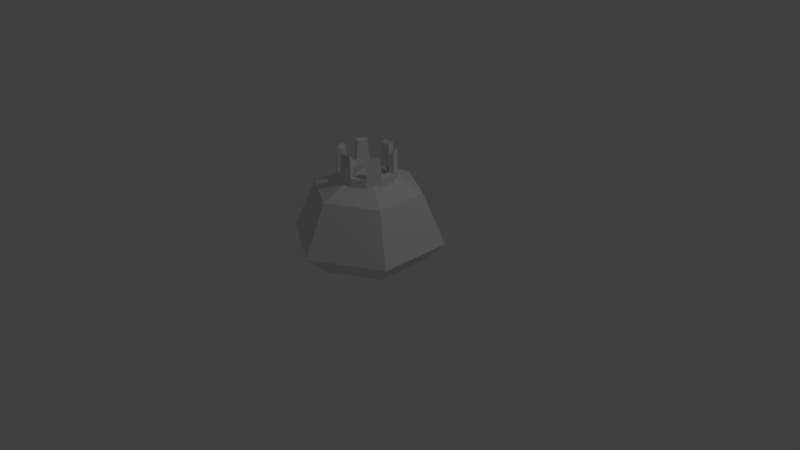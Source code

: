 # Source: Boss_Slime.blend  (saved by Blender 2.78.0; exported with 4.5.12 LTS)
import bpy
from mathutils import Matrix  # noqa: F401  (used for matrix-valued properties, if any)

bpy.ops.wm.read_factory_settings(use_empty=True)
scene = bpy.context.scene
scene.name = 'Scene'

# ---- collections
col_collection_1 = bpy.data.collections.new('Collection 1'); scene.collection.children.link(col_collection_1)

# ---- materials (node trees are filled in below, after node groups)
mat_king_slime = bpy.data.materials.new('King_Slime')
mat_king_slime.alpha_threshold = 0.0
mat_king_slime.use_transparent_shadow = False
mat_king_slime.roughness = 0.5
mat_material = bpy.data.materials.new('Material')
mat_material.alpha_threshold = 0.0
mat_material.use_transparent_shadow = False
mat_material.roughness = 0.5
mat_material.line_color = (0.0, 0.0, 0.0, 1.0)

# ---- material node trees

# ---- world
world_world = bpy.data.worlds.new('World'); scene.world = world_world
world_world.color = (0.05088, 0.05088, 0.05088)
world_world.use_sun_shadow = False
world_world.sun_shadow_jitter_overblur = 0.0
world_world.cycles.sampling_method = 'MANUAL'

# ---- cameras
cam_camera = bpy.data.cameras.new('Camera')
cam_camera.clip_end = 100.0
cam_camera.lens = 35.0
cam_camera.sensor_width = 32.0
cam_camera.sensor_height = 18.0
cam_camera.ortho_scale = 7.314
cam_camera.dof.focus_distance = 0.0
cam_camera.dof.aperture_fstop = 128.0

# ---- lights
light_lamp = bpy.data.lights.new('Lamp', 'POINT')
light_lamp.transmission_factor = 0.0
light_lamp.cutoff_distance = 30.0
light_lamp.energy = 100.0
light_lamp.shadow_buffer_clip_start = 1.001
light_lamp.shadow_soft_size = 0.1
light_lamp.shadow_maximum_resolution = 0.006
light_lamp.use_absolute_resolution = True

# ---- meshes
me_cylinder_001 = bpy.data.meshes.new('Cylinder.001')
me_cylinder_001.from_pydata([(0.07446, 0.2906, -0.0781), (0.05739, 0.2982, 0.1543), (0.2098, 0.2144, -0.0781), (0.2251, 0.2038, 0.1543), (0.2889, 0.08082, -0.0781), (0.2869, 0.09938, 0.1543), (0.2906, -0.07446, -0.0781), (0.289, -0.09306, 0.1543), (0.2144, -0.2098, -0.0781), (0.2295, -0.1988, 0.1543), (0.08082, -0.2889, -0.0781), (0.06392, -0.2968, 0.1543), (-0.07446, -0.2906, -0.0781), (-0.05739, -0.2982, 0.1543), (-0.2098, -0.2144, -0.0781), (-0.2251, -0.2038, 0.1543), (-0.2889, -0.08082, -0.0781), (-0.2869, -0.09938, 0.1543), (-0.2906, 0.07446, -0.0781), (-0.289, 0.09306, 0.1543), (-0.2144, 0.2098, -0.0781), (-0.2295, 0.1988, 0.1543), (-0.08082, 0.2889, -0.0781), (-0.06392, 0.2968, 0.1543), (0.07446, 0.2906, -0.1705), (0.2098, 0.2144, -0.1705), (0.2889, 0.08082, -0.1705), (0.2906, -0.07446, -0.1705), (0.2144, -0.2098, -0.1705), (0.08082, -0.2889, -0.1705), (-0.07446, -0.2906, -0.1705), (-0.2098, -0.2144, -0.1705), (-0.2889, -0.08082, -0.1705), (-0.2906, 0.07446, -0.1705), (-0.2144, 0.2098, -0.1705), (-0.08082, 0.2889, -0.1705), (0.09262, 0.3615, -0.09464), (0.261, 0.2667, -0.09464), (0.07157, 0.3535, 0.1848), (0.2651, 0.2446, 0.1848), (0.3594, 0.1005, -0.09464), (0.3419, 0.1148, 0.1848), (0.3615, -0.09262, -0.09464), (0.3444, -0.1072, 0.1848), (0.2667, -0.261, -0.09464), (0.2704, -0.2387, 0.1848), (0.1005, -0.3594, -0.09464), (0.07932, -0.3519, 0.1848), (-0.09262, -0.3615, -0.09464), (-0.07157, -0.3535, 0.1848), (-0.261, -0.2667, -0.09464), (-0.2651, -0.2446, 0.1848), (-0.3594, -0.1005, -0.09464), (-0.3419, -0.1148, 0.1848), (-0.3615, 0.09262, -0.09464), (-0.3444, 0.1072, 0.1848), (-0.2667, 0.261, -0.09464), (-0.2704, 0.2387, 0.1848), (-0.1005, 0.3594, -0.09464), (-0.07932, 0.3519, 0.1848), (0.09262, 0.3615, -0.2096), (0.261, 0.2667, -0.2096), (0.3594, 0.1005, -0.2096), (0.3615, -0.09262, -0.2096), (0.2667, -0.261, -0.2096), (0.1005, -0.3594, -0.2096), (-0.09262, -0.3615, -0.2096), (-0.261, -0.2667, -0.2096), (-0.3594, -0.1005, -0.2096), (-0.3615, 0.09262, -0.2096), (-0.2667, 0.261, -0.2096), (-0.1005, 0.3594, -0.2096)], [], [(32, 31, 67, 68), (9, 8, 44, 45), (31, 30, 66, 67), (7, 9, 45, 43), (18, 19, 55, 54), (30, 29, 65, 66), (16, 18, 54, 52), (34, 20, 18, 33), (29, 28, 64, 65), (6, 7, 43, 42), (17, 16, 52, 53), (28, 27, 63, 64), (4, 6, 42, 40), (15, 17, 53, 51), (27, 26, 62, 63), (5, 4, 40, 41), (26, 25, 61, 62), (3, 5, 41, 39), (14, 15, 51, 50), (37, 39, 41, 40), (42, 43, 45, 44), (46, 47, 49, 48), (50, 51, 53, 52), (54, 55, 57, 56), (58, 59, 38, 36), (52, 54, 69, 68), (58, 36, 60, 71), (44, 46, 65, 64), (50, 52, 68, 67), (42, 44, 64, 63), (56, 58, 71, 70), (48, 50, 67, 66), (54, 56, 70, 69), (40, 42, 63, 62), (46, 48, 66, 65), (37, 40, 62, 61), (36, 37, 61, 60), (19, 21, 57, 55), (8, 10, 46, 44), (33, 32, 68, 69), (21, 20, 56, 57), (10, 11, 47, 46), (34, 33, 69, 70), (20, 22, 58, 56), (35, 34, 70, 71), (0, 2, 37, 36), (22, 23, 59, 58), (11, 13, 49, 47), (24, 35, 71, 60), (1, 0, 36, 38), (13, 12, 48, 49), (2, 3, 39, 37), (23, 1, 38, 59), (12, 14, 50, 48), (25, 24, 60, 61), (14, 16, 17, 15), (10, 12, 13, 11), (18, 20, 21, 19), (0, 1, 23, 22), (2, 4, 5, 3), (6, 8, 9, 7), (32, 16, 14, 31), (14, 12, 30, 31), (30, 12, 10, 29), (10, 8, 28, 29), (28, 8, 6, 27), (6, 4, 26, 27), (26, 4, 2, 25), (2, 0, 24, 25), (35, 24, 0, 22), (22, 20, 34, 35), (18, 16, 32, 33)])
_uv = me_cylinder_001.uv_layers.new(name='UVMap')
_uv.uv.foreach_set('vector', [0.6123, 0.2637, 0.6543, 0.2637, 0.6543, 0.2217, 0.6123, 0.2217, 0.2527, 0.2761, 0.2947, 0.2761, 0.2947, 0.2341, 0.2527, 0.2341, 0.7301, 0.2575, 0.7721, 0.2575, 0.7721, 0.2155, 0.7301, 0.2155, 0.2527, 0.2761, 0.2947, 0.2761, 0.2947, 0.2341, 0.2527, 0.2341, 0.2527, 0.2761, 0.2947, 0.2761, 0.2947, 0.2341, 0.2527, 0.2341, 0.7301, 0.2575, 0.7721, 0.2575, 0.7721, 0.2155, 0.7301, 0.2155, 0.2527, 0.2761, 0.2947, 0.2761, 0.2947, 0.2341, 0.2527, 0.2341, 0.6123, 0.2637, 0.6543, 0.2637, 0.6543, 0.2217, 0.6123, 0.2217, 0.7301, 0.2575, 0.7721, 0.2575, 0.7721, 0.2155, 0.7301, 0.2155, 0.2527, 0.2761, 0.2947, 0.2761, 0.2947, 0.2341, 0.2527, 0.2341, 0.2527, 0.2761, 0.2947, 0.2761, 0.2947, 0.2341, 0.2527, 0.2341, 0.7301, 0.2575, 0.7721, 0.2575, 0.7721, 0.2155, 0.7301, 0.2155, 0.2527, 0.2761, 0.2947, 0.2761, 0.2947, 0.2341, 0.2527, 0.2341, 0.2527, 0.2761, 0.2947, 0.2761, 0.2947, 0.2341, 0.2527, 0.2341, 0.7301, 0.2575, 0.7721, 0.2575, 0.7721, 0.2155, 0.7301, 0.2155, 0.2527, 0.2761, 0.2947, 0.2761, 0.2947, 0.2341, 0.2527, 0.2341, 0.7301, 0.2575, 0.7721, 0.2575, 0.7721, 0.2155, 0.7301, 0.2155, 0.2527, 0.2761, 0.2947, 0.2761, 0.2947, 0.2341, 0.2527, 0.2341, 0.2527, 0.2761, 0.2947, 0.2761, 0.2947, 0.2341, 0.2527, 0.2341, 0.2527, 0.2761, 0.2947, 0.2761, 0.2947, 0.2341, 0.2527, 0.2341, 0.2527, 0.2761, 0.2947, 0.2761, 0.2947, 0.2341, 0.2527, 0.2341, 0.2527, 0.2761, 0.2947, 0.2761, 0.2947, 0.2341, 0.2527, 0.2341, 0.2527, 0.2761, 0.2947, 0.2761, 0.2947, 0.2341, 0.2527, 0.2341, 0.2527, 0.2761, 0.2947, 0.2761, 0.2947, 0.2341, 0.2527, 0.2341, 0.2527, 0.2761, 0.2947, 0.2761, 0.2947, 0.2341, 0.2527, 0.2341, 0.2527, 0.2761, 0.2947, 0.2761, 0.2947, 0.2341, 0.2527, 0.2341, 0.2527, 0.2761, 0.2947, 0.2761, 0.2947, 0.2341, 0.2527, 0.2341, 0.2527, 0.2761, 0.2947, 0.2761, 0.2947, 0.2341, 0.2527, 0.2341, 0.2527, 0.2761, 0.2947, 0.2761, 0.2947, 0.2341, 0.2527, 0.2341, 0.2527, 0.2761, 0.2947, 0.2761, 0.2947, 0.2341, 0.2527, 0.2341, 0.2527, 0.2761, 0.2947, 0.2761, 0.2947, 0.2341, 0.2527, 0.2341, 0.2527, 0.2761, 0.2947, 0.2761, 0.2947, 0.2341, 0.2527, 0.2341, 0.2527, 0.2761, 0.2947, 0.2761, 0.2947, 0.2341, 0.2527, 0.2341, 0.2527, 0.2761, 0.2947, 0.2761, 0.2947, 0.2341, 0.2527, 0.2341, 0.2527, 0.2761, 0.2947, 0.2761, 0.2947, 0.2341, 0.2527, 0.2341, 0.2527, 0.2761, 0.2947, 0.2761, 0.2947, 0.2341, 0.2527, 0.2341, 0.2527, 0.2761, 0.2947, 0.2761, 0.2947, 0.2341, 0.2527, 0.2341, 0.2527, 0.2761, 0.2947, 0.2761, 0.2947, 0.2341, 0.2527, 0.2341, 0.2527, 0.2761, 0.2947, 0.2761, 0.2947, 0.2341, 0.2527, 0.2341, 0.7301, 0.2575, 0.7721, 0.2575, 0.7721, 0.2155, 0.7301, 0.2155, 0.2527, 0.2761, 0.2947, 0.2761, 0.2947, 0.2341, 0.2527, 0.2341, 0.2527, 0.2761, 0.2947, 0.2761, 0.2947, 0.2341, 0.2527, 0.2341, 0.7301, 0.2575, 0.7721, 0.2575, 0.7721, 0.2155, 0.7301, 0.2155, 0.2527, 0.2761, 0.2947, 0.2761, 0.2947, 0.2341, 0.2527, 0.2341, 0.7301, 0.2575, 0.7721, 0.2575, 0.7721, 0.2155, 0.7301, 0.2155, 0.2527, 0.2761, 0.2947, 0.2761, 0.2947, 0.2341, 0.2527, 0.2341, 0.2527, 0.2761, 0.2947, 0.2761, 0.2947, 0.2341, 0.2527, 0.2341, 0.2527, 0.2761, 0.2947, 0.2761, 0.2947, 0.2341, 0.2527, 0.2341, 0.7301, 0.2575, 0.7721, 0.2575, 0.7721, 0.2155, 0.7301, 0.2155, 0.2527, 0.2761, 0.2947, 0.2761, 0.2947, 0.2341, 0.2527, 0.2341, 0.2527, 0.2761, 0.2947, 0.2761, 0.2947, 0.2341, 0.2527, 0.2341, 0.2527, 0.2761, 0.2947, 0.2761, 0.2947, 0.2341, 0.2527, 0.2341, 0.2527, 0.2761, 0.2947, 0.2761, 0.2947, 0.2341, 0.2527, 0.2341, 0.2527, 0.2761, 0.2947, 0.2761, 0.2947, 0.2341, 0.2527, 0.2341, 0.7301, 0.2575, 0.7721, 0.2575, 0.7721, 0.2155, 0.7301, 0.2155, 0.2837, 0.2792, 0.3257, 0.2792, 0.3257, 0.2372, 0.2837, 0.2372, 0.2837, 0.2792, 0.3257, 0.2792, 0.3257, 0.2372, 0.2837, 0.2372, 0.2837, 0.2792, 0.3257, 0.2792, 0.3257, 0.2372, 0.2837, 0.2372, 0.2837, 0.2792, 0.3257, 0.2792, 0.3257, 0.2372, 0.2837, 0.2372, 0.2837, 0.2792, 0.3257, 0.2792, 0.3257, 0.2372, 0.2837, 0.2372, 0.2837, 0.2792, 0.3257, 0.2792, 0.3257, 0.2372, 0.2837, 0.2372, 0.6123, 0.2637, 0.6543, 0.2637, 0.6543, 0.2217, 0.6123, 0.2217, 0.6123, 0.2637, 0.6543, 0.2637, 0.6543, 0.2217, 0.6123, 0.2217, 0.6123, 0.2637, 0.6543, 0.2637, 0.6543, 0.2217, 0.6123, 0.2217, 0.6123, 0.2637, 0.6543, 0.2637, 0.6543, 0.2217, 0.6123, 0.2217, 0.6123, 0.2637, 0.6543, 0.2637, 0.6543, 0.2217, 0.6123, 0.2217, 0.6123, 0.2637, 0.6543, 0.2637, 0.6543, 0.2217, 0.6123, 0.2217, 0.6123, 0.2637, 0.6543, 0.2637, 0.6543, 0.2217, 0.6123, 0.2217, 0.6123, 0.2637, 0.6543, 0.2637, 0.6543, 0.2217, 0.6123, 0.2217, 0.6123, 0.2637, 0.6543, 0.2637, 0.6543, 0.2217, 0.6123, 0.2217, 0.6123, 0.2637, 0.6543, 0.2637, 0.6543, 0.2217, 0.6123, 0.2217, 0.6123, 0.2637, 0.6543, 0.2637, 0.6543, 0.2217, 0.6123, 0.2217])
me_cylinder_001.materials.append(mat_king_slime)
me_cylinder_001.use_remesh_preserve_volume = False
me_cylinder_001.use_remesh_preserve_attributes = False
me_cylinder_001.use_mirror_vertex_groups = False
me_cylinder_001.update()
me_cube = bpy.data.meshes.new('Cube')
me_cube.from_pydata([(0.0, 0.7071, 0.9427), (0.0, 1.0, 0.2891), (0.0, 0.7071, 0.006536), (-5.155e-08, -5.96e-08, 0.006536), (0.0, -0.7071, 0.9427), (-1.627e-07, -1.0, 0.2891), (-1.031e-07, -0.7071, 0.006536), (0.0, -1.311e-07, 1.258), (-0.6124, -0.3536, 0.9427), (-0.866, -0.5, 0.2891), (-0.6124, -0.3536, 0.006536), (-0.6124, 0.3536, 0.9427), (-0.866, 0.5, 0.2891), (-0.6124, 0.3536, 0.006536)], [], [(6, 10, 3), (6, 5, 9, 10), (4, 7, 8), (13, 3, 10), (5, 4, 8, 9), (10, 9, 12, 13), (8, 7, 11), (3, 13, 2), (9, 8, 11, 12), (13, 12, 1, 2), (11, 7, 0), (12, 11, 0, 1)])
me_cube.polygons.foreach_set('material_index', [1, 1, 1, 1, 1, 1, 1, 1, 1, 1, 1, 1])
_uv = me_cube.uv_layers.new(name='UVMap')
_uv.uv.foreach_set('vector', [0.7492, 0.9992, 0.5008, 0.9992, 0.6562, 0.7508, 0.5008, 0.7508, 0.5008, 0.8438, 0.7492, 0.9992, 0.7492, 0.7508, 0.7492, 0.5008, 0.7492, 0.7492, 0.5008, 0.5008, 0.5008, 0.7508, 0.7492, 0.7508, 0.5938, 0.9992, 0.2492, 0.5008, 0.2492, 0.9992, 0.0007813, 0.9992, 0.0007813, 0.5008, 0.7492, 0.8438, 0.7492, 0.9992, 0.5008, 0.875, 0.5008, 0.7508, 0.5008, 0.5008, 0.7492, 0.7492, 0.5008, 0.5008, 0.7492, 0.9992, 0.5008, 0.9992, 0.6562, 0.7508, 0.7492, 0.5008, 0.7492, 0.7492, 0.5008, 0.7492, 0.5008, 0.5008, 0.7492, 0.7508, 0.7492, 0.9992, 0.5008, 0.9992, 0.625, 0.7508, 0.6562, 0.7492, 0.5008, 0.5008, 0.7492, 0.5008, 0.7492, 0.5008, 0.7492, 0.7492, 0.625, 0.7492, 0.5008, 0.5008])
me_cube.materials.append(mat_material)
me_cube.materials.append(mat_king_slime)
me_cube.use_remesh_preserve_volume = False
me_cube.use_remesh_preserve_attributes = False
me_cube.use_mirror_vertex_groups = False
me_cube.update()

# ---- objects
ob_cylinder = bpy.data.objects.new('Cylinder', me_cylinder_001)
ob_cube = bpy.data.objects.new('Cube', me_cube)
ob_lamp = bpy.data.objects.new('Lamp', light_lamp)
ob_camera = bpy.data.objects.new('Camera', cam_camera)

# ---- transforms, parenting, visibility, modifiers, constraints
ob_cylinder.location = (-0.003029, 0.003156, 1.276)
ob_cylinder.lineart.crease_threshold = 0.0
ob_cube.location = (0.0, 0.0, 0.0)
ob_cube.lock_rotations_4d = False
ob_cube.empty_display_type = 'ARROWS'
ob_cube.lineart.crease_threshold = 0.0
_m = ob_cube.modifiers.new('Mirror', 'MIRROR')
_m.use_clip = True
_m = ob_cube.modifiers.new('Subsurf', 'SUBSURF')
_m.show_render = False
_m.uv_smooth = 'PRESERVE_CORNERS'
_m.quality = 2
_m.show_only_control_edges = False
ob_lamp.location = (4.076, 1.005, 5.904)
ob_lamp.rotation_euler = (0.6503, 0.05522, 1.866)
ob_lamp.lock_rotations_4d = False
ob_lamp.empty_display_type = 'ARROWS'
ob_lamp.color = (0.0, 0.0, 0.0, 0.0)
ob_lamp.lineart.crease_threshold = 0.0
ob_camera.location = (7.481, -6.508, 5.344)
ob_camera.rotation_euler = (1.109, 0.0, 0.8149)
ob_camera.lock_rotations_4d = False
ob_camera.empty_display_type = 'ARROWS'
ob_camera.color = (0.0, 0.0, 0.0, 0.0)
ob_camera.display_type = 'WIRE'
ob_camera.lineart.crease_threshold = 0.0

# ---- collection membership
col_collection_1.objects.link(ob_cylinder)
col_collection_1.objects.link(ob_cube)
col_collection_1.objects.link(ob_lamp)
col_collection_1.objects.link(ob_camera)

# ---- scene / render settings (as saved in the file)
scene.camera = ob_camera
scene.frame_start = 1; scene.frame_end = 250; scene.frame_set(1)
scene.render.engine = 'BLENDER_EEVEE_NEXT'
scene.render.resolution_percentage = 50
scene.render.dither_intensity = 0.0
scene.cycles.use_denoising = False
scene.cycles.samples = 128
scene.cycles.sampling_pattern = 'TABULATED_SOBOL'
scene.cycles.light_sampling_threshold = 0.0
scene.cycles.use_adaptive_sampling = False
scene.cycles.use_light_tree = False
scene.cycles.blur_glossy = 0.0
scene.cycles.sample_clamp_indirect = 0.0
scene.view_settings.view_transform = 'Standard'
bpy.context.view_layer.update()
